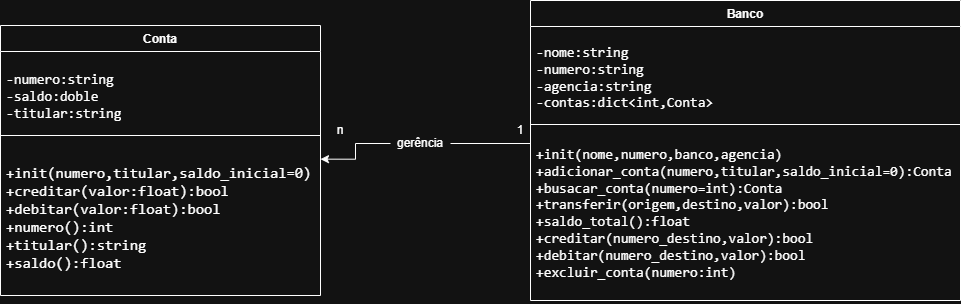

The diagram above was exported from draw.io. Its source (the exported page's mxGraphModel, read from the mxfile embedded in the PNG):
<mxGraphModel dx="1018" dy="520" grid="1" gridSize="10" guides="1" tooltips="1" connect="1" arrows="1" fold="1" page="1" pageScale="1" pageWidth="827" pageHeight="1169" background="none" math="0" shadow="0">
  <root>
    <mxCell id="0" />
    <mxCell id="1" parent="0" />
    <mxCell id="DnNBtGAc3dh7l7aqI0_u-1" value="Conta" style="swimlane;fontStyle=1;align=center;verticalAlign=top;childLayout=stackLayout;horizontal=1;startSize=26;horizontalStack=0;resizeParent=1;resizeParentMax=0;resizeLast=0;collapsible=1;marginBottom=0;whiteSpace=wrap;html=1;" parent="1" vertex="1">
      <mxGeometry x="170" y="220" width="320" height="270" as="geometry" />
    </mxCell>
    <mxCell id="DnNBtGAc3dh7l7aqI0_u-2" value="&lt;pre&gt;-numero:string&lt;br&gt;-saldo:doble&lt;br&gt;-titular:string&lt;/pre&gt;" style="text;strokeColor=none;fillColor=none;align=left;verticalAlign=top;spacingLeft=4;spacingRight=4;overflow=hidden;rotatable=0;points=[[0,0.5],[1,0.5]];portConstraint=eastwest;whiteSpace=wrap;html=1;fontSize=14;" parent="DnNBtGAc3dh7l7aqI0_u-1" vertex="1">
      <mxGeometry y="26" width="320" height="74" as="geometry" />
    </mxCell>
    <mxCell id="DnNBtGAc3dh7l7aqI0_u-3" value="" style="line;strokeWidth=1;fillColor=none;align=left;verticalAlign=middle;spacingTop=-1;spacingLeft=3;spacingRight=3;rotatable=0;labelPosition=right;points=[];portConstraint=eastwest;strokeColor=inherit;" parent="DnNBtGAc3dh7l7aqI0_u-1" vertex="1">
      <mxGeometry y="100" width="320" height="20" as="geometry" />
    </mxCell>
    <mxCell id="DnNBtGAc3dh7l7aqI0_u-4" value="&lt;pre&gt;&lt;span style=&quot;font-size: 15px;&quot;&gt;+init(numero,titular,saldo_inicial=0)&lt;br&gt;&lt;/span&gt;&lt;span style=&quot;font-size: 15px;&quot;&gt;+creditar(valor:float):bool&lt;br&gt;&lt;/span&gt;&lt;span style=&quot;font-size: 15px;&quot;&gt;+debitar(valor:float):bool&lt;br&gt;&lt;/span&gt;&lt;span style=&quot;font-size: 15px;&quot;&gt;+numero():int&lt;br&gt;&lt;/span&gt;&lt;span style=&quot;font-size: 15px;&quot;&gt;+titular():string&lt;br&gt;&lt;/span&gt;&lt;span style=&quot;font-size: 15px;&quot;&gt;+saldo():float&lt;/span&gt;&lt;/pre&gt;" style="text;strokeColor=none;fillColor=none;align=left;verticalAlign=top;spacingLeft=4;spacingRight=4;overflow=hidden;rotatable=0;points=[[0,0.5],[1,0.5]];portConstraint=eastwest;whiteSpace=wrap;html=1;" parent="DnNBtGAc3dh7l7aqI0_u-1" vertex="1">
      <mxGeometry y="120" width="320" height="150" as="geometry" />
    </mxCell>
    <mxCell id="DnNBtGAc3dh7l7aqI0_u-5" value="Banco" style="swimlane;fontStyle=1;align=center;verticalAlign=top;childLayout=stackLayout;horizontal=1;startSize=26;horizontalStack=0;resizeParent=1;resizeParentMax=0;resizeLast=0;collapsible=1;marginBottom=0;whiteSpace=wrap;html=1;" parent="1" vertex="1">
      <mxGeometry x="700" y="195" width="430" height="300" as="geometry" />
    </mxCell>
    <mxCell id="DnNBtGAc3dh7l7aqI0_u-6" value="&lt;pre&gt;&lt;font style=&quot;font-size: 14px; background-color: light-dark(#ffffff, var(--ge-dark-color, #121212));&quot;&gt;-nome:string&lt;br&gt;&lt;/font&gt;&lt;font style=&quot;font-size: 14px; background-color: light-dark(#ffffff, var(--ge-dark-color, #121212));&quot;&gt;-numero:string&lt;br&gt;&lt;/font&gt;&lt;font style=&quot;font-size: 14px; background-color: light-dark(#ffffff, var(--ge-dark-color, #121212));&quot;&gt;-agencia:string&lt;br&gt;&lt;/font&gt;&lt;font style=&quot;font-size: 14px; background-color: light-dark(#ffffff, var(--ge-dark-color, #121212));&quot;&gt;-contas:dict&amp;lt;int,Conta&amp;gt;&lt;/font&gt;&lt;/pre&gt;" style="text;strokeColor=none;fillColor=none;align=left;verticalAlign=top;spacingLeft=4;spacingRight=4;overflow=hidden;rotatable=0;points=[[0,0.5],[1,0.5]];portConstraint=eastwest;whiteSpace=wrap;html=1;" parent="DnNBtGAc3dh7l7aqI0_u-5" vertex="1">
      <mxGeometry y="26" width="430" height="94" as="geometry" />
    </mxCell>
    <mxCell id="DnNBtGAc3dh7l7aqI0_u-7" value="" style="line;strokeWidth=1;fillColor=none;align=left;verticalAlign=middle;spacingTop=-1;spacingLeft=3;spacingRight=3;rotatable=0;labelPosition=right;points=[];portConstraint=eastwest;strokeColor=inherit;" parent="DnNBtGAc3dh7l7aqI0_u-5" vertex="1">
      <mxGeometry y="120" width="430" height="8" as="geometry" />
    </mxCell>
    <mxCell id="DnNBtGAc3dh7l7aqI0_u-8" value="&lt;pre&gt;&lt;font style=&quot;font-size: 14px;&quot;&gt;+init(nome,numero,banco,agencia)&lt;br&gt;+adicionar_conta(numero,titular,saldo_inicial=0):Conta&lt;br&gt;+busacar_conta(numero=int):Conta&lt;br&gt;+transferir(origem,destino,valor):bool&lt;br&gt;+saldo_total():float&lt;br&gt;+creditar(numero_destino,valor):bool&lt;br&gt;+debitar(numero_destino,valor):bool&lt;br&gt;+excluir_conta(numero:int)&lt;/font&gt;&lt;/pre&gt;" style="text;strokeColor=none;fillColor=none;align=left;verticalAlign=top;spacingLeft=4;spacingRight=4;overflow=hidden;rotatable=0;points=[[0,0.5],[1,0.5]];portConstraint=eastwest;whiteSpace=wrap;html=1;" parent="DnNBtGAc3dh7l7aqI0_u-5" vertex="1">
      <mxGeometry y="128" width="430" height="172" as="geometry" />
    </mxCell>
    <mxCell id="oHtrIazJznRzN-6zQDNX-3" style="edgeStyle=orthogonalEdgeStyle;rounded=0;orthogonalLoop=1;jettySize=auto;html=1;entryX=1;entryY=0.091;entryDx=0;entryDy=0;entryPerimeter=0;" edge="1" parent="1" source="oHtrIazJznRzN-6zQDNX-4" target="DnNBtGAc3dh7l7aqI0_u-4">
      <mxGeometry relative="1" as="geometry" />
    </mxCell>
    <mxCell id="oHtrIazJznRzN-6zQDNX-5" value="n" style="text;html=1;whiteSpace=wrap;strokeColor=none;fillColor=none;align=center;verticalAlign=middle;rounded=0;" vertex="1" parent="1">
      <mxGeometry x="480" y="310" width="60" height="30" as="geometry" />
    </mxCell>
    <mxCell id="oHtrIazJznRzN-6zQDNX-6" value="1" style="text;html=1;whiteSpace=wrap;strokeColor=none;fillColor=none;align=center;verticalAlign=middle;rounded=0;" vertex="1" parent="1">
      <mxGeometry x="660" y="310" width="60" height="30" as="geometry" />
    </mxCell>
    <mxCell id="oHtrIazJznRzN-6zQDNX-4" value="gerência" style="text;html=1;whiteSpace=wrap;strokeColor=none;fillColor=none;align=center;verticalAlign=middle;rounded=0;" vertex="1" parent="1">
      <mxGeometry x="560" y="323" width="60" height="30" as="geometry" />
    </mxCell>
    <mxCell id="oHtrIazJznRzN-6zQDNX-8" value="" style="line;strokeWidth=1;fillColor=none;align=left;verticalAlign=middle;spacingTop=-1;spacingLeft=3;spacingRight=3;rotatable=0;labelPosition=right;points=[];portConstraint=eastwest;strokeColor=inherit;" vertex="1" parent="1">
      <mxGeometry x="620" y="334" width="80" height="8" as="geometry" />
    </mxCell>
  </root>
</mxGraphModel>